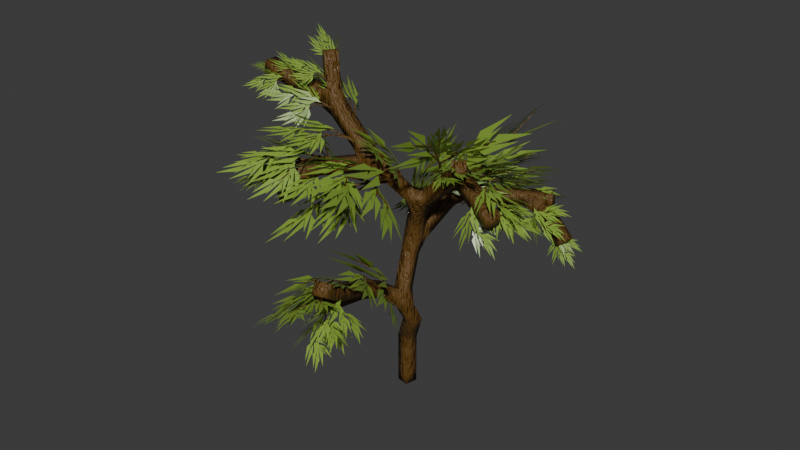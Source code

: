 # Source: grass-trees.blend  (saved by Blender 4.5.88; exported with 4.5.12 LTS)
import bpy
from mathutils import Matrix  # noqa: F401  (used for matrix-valued properties, if any)

bpy.ops.wm.read_factory_settings(use_empty=True)
scene = bpy.context.scene
scene.name = 'Scene'

# ---- collections
col_collection = bpy.data.collections.new('Collection'); scene.collection.children.link(col_collection)
col_tree = bpy.data.collections.new('tree'); col_collection.children.link(col_tree)
col_grass = bpy.data.collections.new('grass'); col_collection.children.link(col_grass)
col_flower = bpy.data.collections.new('flower'); col_collection.children.link(col_flower)

# ---- materials (node trees are filled in below, after node groups)
mat_grass = bpy.data.materials.new('Grass')
mat_bark_branch = bpy.data.materials.new('bark-branch')
mat_bark = bpy.data.materials.new('bark')
mat_flower = bpy.data.materials.new('Flower')

# ---- material node trees
mat_grass.use_nodes = True; mat_grass.node_tree.nodes.clear()
_N = mat_grass.node_tree.nodes; _L = mat_grass.node_tree.links
n0 = _N.new('ShaderNodeBsdfPrincipled'); n0.name = 'Principled BSDF'; n0.location = (-200, 100)
n0.inputs[0].default_value = (0.2311, 0.3663, 0.04999, 1.0)
n0.inputs[2].default_value = 0.3553
n1 = _N.new('ShaderNodeOutputMaterial'); n1.name = 'Material Output'; n1.location = (200, 100)
_L.new(n0.outputs[0], n1.inputs[0])
n1.is_active_output = True
mat_bark_branch.use_nodes = True; mat_bark_branch.node_tree.nodes.clear()
_N = mat_bark_branch.node_tree.nodes; _L = mat_bark_branch.node_tree.links
n0 = _N.new('ShaderNodeBsdfPrincipled'); n0.name = 'Principled BSDF'; n0.location = (-200, 100)
n0.inputs[0].default_value = (0.1195, 0.05703, 0.007189, 1.0)
n1 = _N.new('ShaderNodeOutputMaterial'); n1.name = 'Material Output'; n1.location = (200, 100)
n2 = _N.new('ShaderNodeTexNoise'); n2.name = 'Noise Texture'; n2.location = (-799, 110)
n2.inputs[2].default_value = 21.7
n3 = _N.new('ShaderNodeValToRGB'); n3.name = 'Color Ramp'; n3.location = (-568, 51)
n3.color_ramp.interpolation = 'EASE'
while len(n3.color_ramp.elements) > 1: n3.color_ramp.elements.remove(n3.color_ramp.elements[-1])
n3.color_ramp.elements[0].position = 0.0; n3.color_ramp.elements[0].color = (0.1083, 0.1083, 0.1083, 1.0)
_e = n3.color_ramp.elements.new(0.6364); _e.color = (0.6346, 0.6346, 0.6346, 1.0)
n4 = _N.new('ShaderNodeMapping'); n4.name = 'Mapping'; n4.location = (-979, 70)
n4.inputs[3].default_value = (1.0, 1.0, -0.4)
n5 = _N.new('ShaderNodeTexCoord'); n5.name = 'Texture Coordinate'; n5.location = (-1159, 70)
n6 = _N.new('ShaderNodeBump'); n6.name = 'Bump'; n6.location = (-383, -196)
n6.inputs[1].default_value = 0.201
_L.new(n0.outputs[0], n1.inputs[0])
_L.new(n3.outputs[0], n0.inputs[2])
_L.new(n2.outputs[0], n3.inputs[0])
_L.new(n4.outputs[0], n2.inputs[0])
_L.new(n5.outputs[0], n4.inputs[0])
_L.new(n3.outputs[0], n6.inputs[3])
_L.new(n6.outputs[0], n0.inputs[5])
n1.is_active_output = True
mat_bark.use_nodes = True; mat_bark.node_tree.nodes.clear()
_N = mat_bark.node_tree.nodes; _L = mat_bark.node_tree.links
n0 = _N.new('ShaderNodeBsdfPrincipled'); n0.name = 'Principled BSDF'; n0.location = (-200, 100)
n0.inputs[0].default_value = (0.1195, 0.05703, 0.007189, 1.0)
n1 = _N.new('ShaderNodeOutputMaterial'); n1.name = 'Material Output'; n1.location = (200, 100)
n2 = _N.new('ShaderNodeTexNoise'); n2.name = 'Noise Texture'; n2.location = (-799, 110)
n2.inputs[2].default_value = 80.3
n3 = _N.new('ShaderNodeValToRGB'); n3.name = 'Color Ramp'; n3.location = (-568, 51)
n3.color_ramp.interpolation = 'EASE'
while len(n3.color_ramp.elements) > 1: n3.color_ramp.elements.remove(n3.color_ramp.elements[-1])
n3.color_ramp.elements[0].position = 0.0; n3.color_ramp.elements[0].color = (0.1083, 0.1083, 0.1083, 1.0)
_e = n3.color_ramp.elements.new(0.6364); _e.color = (0.6346, 0.6346, 0.6346, 1.0)
n4 = _N.new('ShaderNodeMapping'); n4.name = 'Mapping'; n4.location = (-979, 70)
n4.inputs[3].default_value = (1.0, 1.0, -0.4)
n5 = _N.new('ShaderNodeTexCoord'); n5.name = 'Texture Coordinate'; n5.location = (-1159, 70)
n6 = _N.new('ShaderNodeBump'); n6.name = 'Bump'; n6.location = (-383, -196)
n6.inputs[1].default_value = 0.201
_L.new(n0.outputs[0], n1.inputs[0])
_L.new(n3.outputs[0], n0.inputs[2])
_L.new(n2.outputs[0], n3.inputs[0])
_L.new(n4.outputs[0], n2.inputs[0])
_L.new(n5.outputs[0], n4.inputs[0])
_L.new(n3.outputs[0], n6.inputs[3])
_L.new(n6.outputs[0], n0.inputs[5])
n1.is_active_output = True
mat_flower.use_nodes = True; mat_flower.node_tree.nodes.clear()
_N = mat_flower.node_tree.nodes; _L = mat_flower.node_tree.links
n0 = _N.new('ShaderNodeBsdfPrincipled'); n0.name = 'Principled BSDF'; n0.location = (-200, 100)
n0.inputs[0].default_value = (0.06242, 0.04965, 0.802, 1.0)
n1 = _N.new('ShaderNodeOutputMaterial'); n1.name = 'Material Output'; n1.location = (200, 100)
_L.new(n0.outputs[0], n1.inputs[0])
n1.is_active_output = True

# ---- world
world_world = bpy.data.worlds.new('World'); scene.world = world_world
world_world.use_nodes = True; world_world.node_tree.nodes.clear()
_N = world_world.node_tree.nodes; _L = world_world.node_tree.links
n0 = _N.new('ShaderNodeOutputWorld'); n0.name = 'World Output'; n0.location = (200, 100)
n1 = _N.new('ShaderNodeBackground'); n1.name = 'Background'; n1.location = (-200, 100)
n1.inputs[0].default_value = (0.05088, 0.05088, 0.05088, 1.0)
_L.new(n1.outputs[0], n0.inputs[0])
n0.is_active_output = True
world_world.color = (0.05088, 0.05088, 0.05088)
world_world.sun_shadow_jitter_overblur = 0.0

# ---- meshes
me_plane_009 = bpy.data.meshes.new('Plane.009')
me_plane_009.from_pydata([(0.05098, -0.0325, -0.05618), (-0.06041, 0.002366, -0.05618), (-0.05098, 0.0325, 0.05618), (0.06041, -0.002366, 0.05618), (-0.239, -2.792, 0.1684), (-0.2602, -2.797, 0.1686), (-0.2601, -2.796, 0.1902), (-0.2389, -2.791, 0.1901), (-0.4702, -1.792, 0.5358), (-0.4918, -1.777, 0.535), (-0.4919, -1.776, 0.5611), (-0.4703, -1.791, 0.5619), (0.5378, -1.932, 0.2681), (0.5187, -1.945, 0.268), (0.52, -1.948, 0.2915), (0.5391, -1.934, 0.2917), (-0.2736, -3.407, 0.2649), (-0.2904, -3.406, 0.2646), (-0.2905, -3.403, 0.2812), (-0.2737, -3.404, 0.2815), (-0.6252, -2.719, 0.1169), (-0.642, -2.718, 0.1169), (-0.6422, -2.721, 0.1335), (-0.6254, -2.723, 0.1335), (-0.9018, -1.74, 0.1912), (-0.9123, -1.727, 0.1912), (-0.9155, -1.729, 0.2075), (-0.905, -1.742, 0.2075), (-1.096, -2.347, 0.4114), (-1.107, -2.335, 0.411), (-1.109, -2.336, 0.4277), (-1.098, -2.349, 0.428), (0.7586, -2.448, 0.05171), (0.7432, -2.455, 0.05242), (0.7464, -2.46, 0.06808), (0.7617, -2.453, 0.06737), (0.3083, -2.335, 0.1546), (0.2921, -2.34, 0.1546), (0.2921, -2.34, 0.1714), (0.3083, -2.335, 0.1714), (-0.155, -0.6762, 0.141), (-0.1876, -1.205, 0.1553), (-0.2277, -1.204, 0.1553), (-0.2276, -1.204, 0.1954), (-0.1876, -1.205, 0.1954), (-0.2719, -1.273, 0.4022), (-0.3008, -1.254, 0.4351), (-0.2692, -1.266, 0.4351), (-0.5678, -2.125, 0.2345), (-0.585, -2.137, 0.2325), (-0.5847, -2.14, 0.2562), (-0.5669, -2.127, 0.2585), (-0.2158, -1.306, 0.1613), (-0.25, -1.29, 0.1613), (-0.2488, -1.288, 0.1986), (-0.2146, -1.303, 0.1986), (-0.5693, -2.09, 0.2348), (-0.5918, -2.08, 0.2348), (-0.5911, -2.078, 0.2593), (-0.5686, -2.088, 0.2593), (-0.1303, -0.5392, 0.1173), (-0.2005, -0.5173, 0.1173), (-0.1243, -0.5202, 0.1882), (-0.1975, -1.283, 0.1942), (-0.1703, -1.257, 0.1942), (0.05391, -1.483, 0.1525), (0.02691, -1.51, 0.1525), (0.02721, -1.51, 0.1905), (0.05421, -1.483, 0.1905), (0.09856, -1.579, 0.1573), (-0.1657, -0.689, 0.1753), (-0.2285, -0.6803, 0.1753), (-0.1627, -0.6674, 0.2348), (-0.2502, -1.199, 0.3793), (-0.286, -1.194, 0.3793), (-0.2843, -1.182, 0.4132), (-0.2485, -1.187, 0.4132), (-0.6043, -2.137, 0.2305), (-0.6047, -2.142, 0.2539), (-0.3055, -1.273, 0.3776), (-0.3261, -1.247, 0.3776), (-0.3325, -1.252, 0.4096), (-0.3119, -1.278, 0.4096), (0.0677, -1.595, 0.1523), (0.06779, -1.595, 0.1886), (0.08993, -1.568, 0.1984), (-0.2189, -0.6737, 0.141), (0.1146, -1.541, 0.1984), (-0.1978, -1.283, 0.156), (-0.1706, -1.256, 0.156), (0.1193, -1.545, 0.1622), (-0.2255, -0.6587, 0.2348), (-0.1868, -0.5052, 0.1951), (-0.1539, -4.186, 0.2061), (-0.2534, -3.199, 0.2606), (-0.05832, -3.446, 0.2207), (-0.2615, -3.946, 0.2738), (-0.238, -2.953, 0.3033), (-0.4101, -3.218, 0.3381), (0.1344, -3.773, 0.1108), (-0.2124, -2.848, 0.2174), (0.03812, -3.035, 0.1611), (-0.02881, -3.572, 0.1928), (-0.259, -2.609, 0.2722), (-0.3564, -2.91, 0.2969), (0.4713, -3.249, -0.00477), (-0.2537, -2.601, 0.1999), (0.05021, -2.646, 0.1193), (0.2398, -3.153, 0.1005), (-0.4014, -2.415, 0.2789), (-0.3475, -2.728, 0.2768), (0.4275, -2.643, 0.01767), (-0.4442, -2.194, 0.1785), (-0.1286, -2.166, 0.1567), (0.1664, -2.615, 0.08752), (-0.6397, -2.059, 0.2568), (-0.5199, -2.35, 0.21), (-0.8137, -3.661, -0.08602), (-0.6882, -2.7, 0.1319), (-0.5527, -2.983, 0.08107), (-0.8739, -3.413, 0.005401), (-0.625, -2.475, 0.2213), (-0.8577, -2.687, 0.1766), (-0.4232, -3.331, -0.05257), (-0.5578, -2.371, 0.1619), (-0.3521, -2.608, 0.1158), (-0.5483, -3.107, 0.03592), (-0.5575, -2.137, 0.2512), (-0.7259, -2.402, 0.2028), (1.134, -3.187, 0.09348), (0.6656, -2.317, 0.2022), (0.9354, -2.468, 0.1304), (0.9501, -3.008, 0.1831), (0.5891, -2.085, 0.2538), (0.5388, -2.395, 0.2953), (1.226, -2.694, -0.01411), (0.5617, -1.978, 0.1704), (0.8567, -2.052, 0.07901), (1.008, -2.573, 0.09393), (0.4324, -1.776, 0.2405), (0.4634, -2.091, 0.2623), (1.316, -2.079, -0.1422), (0.4256, -1.767, 0.1685), (0.7113, -1.689, 0.05345), (1.08, -2.082, -0.008283), (0.2278, -1.653, 0.2712), (0.3984, -1.92, 0.2494), (1.047, -1.643, -0.1491), (0.1241, -1.583, 0.2132), (0.3752, -1.43, 0.09389), (0.8261, -1.713, -0.007502), (-0.09023, -1.53, 0.3303), (0.1402, -1.743, 0.2842), (0.4393, -3.084, 0.1403), (0.1322, -2.144, 0.2351), (0.377, -2.343, 0.1992), (0.2793, -2.876, 0.2107), (0.09291, -1.903, 0.291), (-0.02208, -2.199, 0.2985), (0.6409, -2.616, 0.08945), (0.102, -1.79, 0.2128), (0.3894, -1.918, 0.168), (0.434, -2.458, 0.1676), (0.002733, -1.569, 0.2754), (-0.03114, -1.885, 0.2771), (-1.735, -3.024, 0.1743), (-0.961, -2.116, 0.4161), (-1.071, -2.482, 0.4909), (-1.621, -2.712, 0.1984), (-0.7758, -1.903, 0.5352), (-1.096, -1.975, 0.3265), (-1.14, -2.964, 0.6546), (-0.6183, -1.871, 0.5357), (-0.6203, -2.215, 0.7172), (-1.111, -2.641, 0.5806), (-0.4876, -1.596, 0.5667), (-0.7934, -1.797, 0.4347), (-0.5074, -2.93, 0.5606), (-0.3449, -1.725, 0.5159), (-0.1819, -2.078, 0.5078), (-0.5698, -2.607, 0.6098), (-0.258, -1.432, 0.5433), (-0.5404, -1.694, 0.6006), (-0.04121, -2.533, 0.4227), (-0.1932, -1.326, 0.4296), (0.05377, -1.625, 0.3993), (-0.1816, -2.239, 0.4892), (-0.1825, -1.022, 0.4677), (-0.3862, -1.349, 0.5221), (-1.775, -2.111, -0.1688), (-0.796, -1.479, 0.1812), (-1.007, -1.803, 0.2192), (-1.58, -1.847, -0.113), (-0.5666, -1.336, 0.3256), (-0.881, -1.299, 0.09948), (-1.257, -2.215, 0.1691), (-0.4001, -1.364, 0.3226), (-0.5328, -1.717, 0.4194), (-1.117, -1.913, 0.1728), (-0.1915, -1.163, 0.4205), (-0.5298, -1.216, 0.2361)], [], [(76, 75, 46, 47), (44, 70, 71, 43), (92, 61, 71, 91), (58, 51, 59), (42, 41, 89, 88), (86, 71, 61), (0, 3, 62, 60), (44, 43, 63, 64), (39, 38, 37, 36), (35, 34, 33, 32), (31, 30, 29, 28), (82, 46, 81), (27, 26, 25, 24), (62, 3, 2, 92), (23, 22, 21, 20), (44, 41, 40, 70), (40, 86, 61, 60), (52, 88, 63, 55), (55, 54, 58, 59), (75, 80, 81), (55, 63, 43, 54), (46, 75, 81), (49, 77, 57, 56, 48), (83, 69, 36, 37), (74, 80, 75), (13, 12, 32, 33), (82, 9, 10, 46), (82, 79, 45), (62, 72, 70, 60), (69, 83, 66), (0, 1, 2, 3), (69, 85, 39, 36), (84, 67, 66, 83), (43, 42, 53, 54), (85, 69, 13, 14), (85, 87, 68, 67), (47, 45, 73, 76), (51, 50, 6, 7), (19, 18, 17, 16), (13, 69, 90, 12), (42, 86, 40, 41), (41, 44, 64, 89), (85, 67, 84), (58, 57, 77, 78), (71, 86, 42, 43), (51, 58, 78, 50), (51, 48, 56, 59), (52, 53, 42, 88), (91, 71, 74, 75), (14, 13, 33, 34), (65, 68, 87, 90), (11, 10, 30, 31), (48, 51, 7, 4), (63, 88, 66, 67), (7, 6, 18, 19), (79, 73, 45), (6, 5, 17, 18), (52, 55, 59, 56), (53, 52, 56, 57), (79, 82, 27, 24), (88, 89, 65, 66), (84, 83, 37, 38), (89, 64, 68, 65), (47, 46, 10, 11), (15, 14, 34, 35), (8, 11, 31, 28), (70, 72, 76, 73), (71, 70, 73, 74), (90, 69, 66, 65), (12, 15, 35, 32), (5, 4, 16, 17), (90, 87, 15, 12), (49, 48, 4, 5), (77, 49, 20, 21), (49, 5, 6, 50), (40, 60, 70), (78, 77, 21, 22), (57, 58, 54, 53), (1, 0, 60, 61), (82, 81, 26, 27), (80, 79, 24, 25), (25, 26, 81, 80), (4, 7, 19, 16), (45, 47, 11, 8), (9, 8, 28, 29), (10, 9, 29, 30), (67, 68, 64, 63), (87, 85, 14, 15), (74, 73, 79, 80), (50, 78, 22, 23), (38, 39, 85, 84), (2, 1, 61, 92), (92, 91, 72, 62), (72, 91, 75, 76), (50, 23, 20, 49), (93, 95, 94), (96, 97, 98), (99, 101, 100), (102, 103, 104), (105, 107, 106), (108, 109, 110), (111, 113, 112), (114, 115, 116), (117, 119, 118), (120, 121, 122), (123, 125, 124), (126, 127, 128), (129, 131, 130), (132, 133, 134), (135, 137, 136), (138, 139, 140), (141, 143, 142), (144, 145, 146), (147, 149, 148), (150, 151, 152), (153, 155, 154), (156, 157, 158), (159, 161, 160), (162, 163, 164), (165, 167, 166), (168, 169, 170), (171, 173, 172), (174, 175, 176), (177, 179, 178), (180, 181, 182), (183, 185, 184), (186, 187, 188), (189, 191, 190), (192, 193, 194), (195, 197, 196), (198, 199, 200)])
me_plane_009.polygons.foreach_set('material_index', [1, 1, 1, 1, 1, 1, 1, 1, 1, 1, 1, 1, 1, 1, 1, 1, 1, 1, 1, 1, 1, 1, 1, 1, 1, 1, 1, 1, 1, 1, 1, 1, 1, 1, 1, 1, 1, 1, 1, 1, 1, 1, 1, 1, 1, 1, 1, 1, 1, 1, 1, 1, 1, 1, 1, 1, 1, 1, 1, 1, 1, 1, 1, 1, 1, 1, 1, 1, 1, 1, 1, 1, 1, 1, 1, 1, 1, 1, 1, 1, 1, 1, 1, 1, 1, 1, 1, 1, 1, 1, 1, 1, 1, 1, 1, 0, 0, 0, 0, 0, 0, 0, 0, 0, 0, 0, 0, 0, 0, 0, 0, 0, 0, 0, 0, 0, 0, 0, 0, 0, 0, 0, 0, 0, 0, 0, 0, 0, 0, 0, 0])
_uv = me_plane_009.uv_layers.new(name='UVMap')
_uv.uv.foreach_set('vector', [0.6357, 0.339, 0.6292, 0.3364, 0.6343, 0.3186, 0.6404, 0.3192, 0.3176, 0.4992, 0.2976, 0.6162, 0.2859, 0.6128, 0.3103, 0.4961, 0.5763, 0.7858, 0.5578, 0.7871, 0.57, 0.7566, 0.5845, 0.7591, 0.2898, 0.2688, 0.296, 0.2601, 0.2942, 0.2685, 0.2509, 0.5156, 0.2423, 0.5177, 0.2365, 0.507, 0.2412, 0.4991, 0.5617, 0.7575, 0.57, 0.7566, 0.5578, 0.7871, 0.1741, 0.9101, 0.1495, 0.8993, 0.1586, 0.8113, 0.1741, 0.8181, 0.3176, 0.4992, 0.3103, 0.4961, 0.3188, 0.4811, 0.3227, 0.4893, 0.6578, 0.6407, 0.6578, 0.6447, 0.6538, 0.6447, 0.6538, 0.6407, 0.6538, 0.6573, 0.6538, 0.6533, 0.6577, 0.6531, 0.6577, 0.6571, 0.6538, 0.6366, 0.6578, 0.6366, 0.6578, 0.6407, 0.6538, 0.6406, 0.736, 0.4879, 0.7428, 0.4879, 0.74, 0.4947, 0.6538, 0.6488, 0.6538, 0.6448, 0.6578, 0.6447, 0.6578, 0.6488, 0.5802, 0.502, 0.559, 0.6366, 0.5377, 0.6327, 0.5696, 0.4987, 0.6538, 0.6574, 0.6576, 0.6573, 0.6576, 0.6613, 0.6538, 0.6615, 0.6789, 0.1234, 0.6693, 0.1238, 0.6643, 0.02622, 0.6725, 0.02684, 0.2583, 0.6422, 0.2721, 0.639, 0.2769, 0.677, 0.261, 0.6762, 0.6068, 0.9277, 0.6071, 0.9336, 0.5982, 0.9317, 0.598, 0.9262, 0.3172, 0.4751, 0.3104, 0.4756, 0.2898, 0.2688, 0.2942, 0.2685, 0.6292, 0.3364, 0.6205, 0.3189, 0.6247, 0.3163, 0.3172, 0.4751, 0.3188, 0.4811, 0.3103, 0.4961, 0.3104, 0.4756, 0.6343, 0.3186, 0.6292, 0.3364, 0.6247, 0.3163, 0.2816, 0.2761, 0.2859, 0.275, 0.2851, 0.2888, 0.2799, 0.2878, 0.2782, 0.2799, 0.1721, 0.4434, 0.1657, 0.4488, 0.09035, 0.287, 0.09362, 0.2849, 0.6243, 0.3345, 0.6205, 0.3189, 0.6292, 0.3364, 0.04947, 0.3857, 0.04591, 0.3901, 1.832e-08, 0.2918, 0.002923, 0.2892, 0.6299, 0.3128, 0.6497, 0.1831, 0.6537, 0.1826, 0.6343, 0.3186, 0.9349, 0.3272, 0.927, 0.3272, 0.9312, 0.3183, 0.6755, 6.324e-09, 0.6868, 0.02256, 0.6725, 0.02684, 0.6584, 0.00346, 0.1657, 0.4488, 0.1721, 0.4434, 0.1843, 0.4605, 0.1966, 0.8422, 0.1741, 0.8389, 0.1741, 0.8113, 0.1966, 0.8146, 0.9172, 0.322, 0.927, 0.3183, 0.927, 0.4982, 0.9229, 0.4984, 0.5112, 0.7141, 0.5111, 0.6916, 0.5203, 0.6916, 0.5199, 0.7141, 0.5674, 0.6508, 0.5578, 0.6517, 0.5585, 0.6371, 0.5675, 0.6366, 0.4204, 0.6162, 0.4299, 0.6204, 0.3924, 0.7468, 0.3867, 0.7468, 0.383, 0.4423, 0.3864, 0.4504, 0.3719, 0.4584, 0.3681, 0.4502, 0.736, 0.1213, 0.7281, 0.1226, 0.7225, 0.1117, 0.7307, 0.1092, 0.296, 0.2601, 0.2929, 0.2557, 0.3681, 0.1409, 0.3717, 0.1437, 0.6538, 0.6488, 0.6576, 0.6492, 0.6576, 0.6531, 0.6538, 0.6528, 0.04947, 0.3857, 0.1657, 0.4488, 0.1621, 0.4576, 0.04591, 0.3901, 0.2509, 0.5156, 0.2721, 0.639, 0.2583, 0.6422, 0.2423, 0.5177, 0.6693, 0.1238, 0.6789, 0.1234, 0.679, 0.1359, 0.6698, 0.1361, 0.383, 0.4423, 0.3681, 0.4502, 0.3786, 0.4349, 0.6155, 0.7871, 0.6212, 0.7885, 0.6198, 0.7982, 0.6141, 0.798, 0.57, 0.7566, 0.5617, 0.7575, 0.5578, 0.6517, 0.5674, 0.6508, 0.296, 0.2601, 0.2898, 0.2688, 0.289, 0.2538, 0.2929, 0.2557, 0.9198, 0.2898, 0.9256, 0.2904, 0.9254, 0.2974, 0.9195, 0.2976, 0.2436, 0.4927, 0.2516, 0.4941, 0.2509, 0.5156, 0.2412, 0.4991, 0.5845, 0.7591, 0.57, 0.7566, 0.6129, 0.6558, 0.6212, 0.6572, 0.3867, 0.7468, 0.3924, 0.7468, 0.4299, 0.8834, 0.426, 0.8845, 0.6721, 0.2122, 0.6812, 0.2119, 0.684, 0.2317, 0.6753, 0.2335, 0.6584, 0.1816, 0.6537, 0.1826, 0.5615, 0.001576, 0.5643, -2.433e-08, 0.9256, 0.2904, 0.9198, 0.2898, 0.9383, 0.1142, 0.9435, 0.1141, 0.5105, 0.6162, 0.5197, 0.6162, 0.5203, 0.6916, 0.5111, 0.6916, 0.3717, 0.1437, 0.3681, 0.1409, 0.4012, -4.341e-08, 0.4043, 0.001233, 0.7356, 0.6384, 0.7371, 0.6162, 0.7443, 0.634, 0.9009, 0.6217, 0.8957, 0.6218, 0.9184, 0.5021, 0.9224, 0.5025, 0.6068, 0.9277, 0.598, 0.9262, 0.6013, 0.7871, 0.6071, 0.7881, 0.2516, 0.4941, 0.2436, 0.4927, 0.2799, 0.2878, 0.2851, 0.2888, 0.927, 0.3272, 0.9349, 0.3272, 0.931, 0.5019, 0.927, 0.5019, 0.2412, 0.4991, 0.2365, 0.507, 0.1796, 0.4683, 0.1843, 0.4605, 0.5112, 0.7141, 0.5199, 0.7141, 0.5145, 0.8938, 0.5105, 0.8938, 0.6698, 0.1361, 0.679, 0.1359, 0.6812, 0.2119, 0.6721, 0.2122, 0.6404, 0.3192, 0.6343, 0.3186, 0.6537, 0.1826, 0.6584, 0.1816, 0.4935, 0.3957, 0.4906, 0.391, 0.5179, 0.3062, 0.5203, 0.3091, 0.4362, 0.7982, 0.4299, 0.7979, 0.4673, 0.6162, 0.4713, 0.6171, 0.6725, 0.02684, 0.6868, 0.02256, 0.7307, 0.1092, 0.7225, 0.1117, 0.6584, 0.5085, 0.6708, 0.5021, 0.7371, 0.6162, 0.7301, 0.6199, 0.1621, 0.4576, 0.1657, 0.4488, 0.1843, 0.4605, 0.1796, 0.4683, 0.7065, 0.3673, 0.7122, 0.3677, 0.6623, 0.5021, 0.6584, 0.5008, 0.1918, 0.1457, 0.1875, 0.148, 0.16, 0.0008095, 0.1637, 2.378e-08, 0.6753, 0.2335, 0.684, 0.2317, 0.7122, 0.3677, 0.7065, 0.3673, 0.2816, 0.2761, 0.2782, 0.2799, 0.1875, 0.148, 0.1918, 0.1457, 0.2859, 0.275, 0.2816, 0.2761, 0.2784, 0.1433, 0.2821, 0.1425, 0.9167, 0.7969, 0.8957, 0.6218, 0.9009, 0.6217, 0.9224, 0.796, 0.6643, 0.02622, 0.6584, 0.00346, 0.6725, 0.02684, 0.6141, 0.798, 0.6198, 0.7982, 0.6212, 0.9127, 0.6172, 0.9126, 0.2859, 0.2694, 0.2898, 0.2688, 0.3104, 0.4756, 0.3046, 0.4764, 0.2859, 0.8113, 0.2607, 0.81, 0.261, 0.6762, 0.2769, 0.677, 0.6299, 0.3128, 0.6247, 0.3163, 0.5225, 0.1586, 0.5251, 0.1569, 0.7288, 0.6358, 0.7356, 0.6384, 0.6619, 0.8109, 0.6584, 0.8096, 0.5203, 0.16, 0.5225, 0.1586, 0.6247, 0.3163, 0.6205, 0.3189, 0.9435, 0.1141, 0.9383, 0.1142, 0.9195, 0.0004897, 0.9235, -8.631e-08, 0.4713, 0.8827, 0.4634, 0.8833, 0.4299, 0.7979, 0.4362, 0.7982, 0.9349, 0.2996, 0.9404, 0.298, 0.9404, 0.5019, 0.9367, 0.5019, 0.6537, 0.1826, 0.6497, 0.1831, 0.5592, 0.002557, 0.5615, 0.001576, 0.3681, 0.4502, 0.3719, 0.4584, 0.3227, 0.4893, 0.3188, 0.4811, 0.3864, 0.4504, 0.383, 0.4423, 0.4906, 0.391, 0.4935, 0.3957, 0.7301, 0.6199, 0.7371, 0.6162, 0.7356, 0.6384, 0.7288, 0.6358, 0.2929, 0.2557, 0.289, 0.2538, 0.2872, 0.1272, 0.2903, 0.1284, 0.4467, 0.2898, 0.4495, 0.2922, 0.383, 0.4423, 0.3786, 0.4349, 0.5377, 0.6327, 0.5203, 0.6282, 0.5558, 0.4967, 0.5696, 0.4987, 0.5696, 0.4987, 0.5787, 0.4604, 0.5901, 0.465, 0.5802, 0.502, 0.5901, 0.465, 0.5787, 0.4604, 0.6292, 0.3364, 0.6357, 0.339, 0.6128, 0.7871, 0.6128, 0.8986, 0.6088, 0.8992, 0.6071, 0.7881, 0.9224, 0.7172, 0.9521, 0.8863, 0.9224, 0.9309, 0.9799, 0.4944, 0.9799, 0.7172, 0.9544, 0.6454, 0.9521, 0.7172, 0.984, 0.8721, 0.9521, 0.9075, 0.9988, -7.593e-08, 0.9988, 0.2023, 0.9716, 0.1313, 0.7443, 0.7951, 0.7834, 0.912, 0.7443, 0.9407, 0.6932, 0.8109, 0.6932, 0.9668, 0.6584, 0.908, 0.5578, 0.7871, 0.598, 0.8913, 0.5578, 0.9394, 0.8824, 0.3152, 0.8824, 0.4652, 0.8412, 0.4239, 0.9224, 0.5021, 0.9544, 0.6707, 0.9224, 0.7172, 0.9716, 1.039e-08, 0.9716, 0.2234, 0.9435, 0.1524, 0.736, 0.2933, 0.7701, 0.449, 0.736, 0.4879, 0.9172, 0.2933, 0.9172, 0.4984, 0.8873, 0.4285, 0.8453, 0.795, 0.877, 0.9442, 0.8453, 0.9755, 1.0, 0.2234, 1.0, 0.4172, 0.9732, 0.3466, 0.8865, 0.7969, 0.9224, 0.9244, 0.8865, 0.9501, 0.1495, 0.8113, 0.1495, 0.9776, 0.1187, 0.9131, 7.003e-08, 0.8113, 0.04106, 0.9013, 5.744e-08, 0.9389, 0.08145, 0.8113, 0.08145, 0.9403, 0.04106, 0.8985, 0.08145, 0.8113, 0.1187, 0.8988, 0.08145, 0.9508, 0.7339, 0.8109, 0.7339, 0.9428, 0.6932, 0.9131, 0.7701, 0.2933, 0.8041, 0.4492, 0.7701, 0.4881, 0.9732, 0.2234, 0.9732, 0.4287, 0.9435, 0.3588, 0.8041, 0.3152, 0.8412, 0.454, 0.8041, 0.4881, 0.8276, 0.7949, 0.8276, 0.9784, 0.7948, 0.9129, 0.8453, 0.7949, 0.7948, 0.581, 0.8453, 0.5021, 0.3363, 0.909, 0.3363, 0.6162, 0.3867, 0.6953, 0.837, 2.39e-08, 0.8873, 0.2143, 0.837, 0.2933, 0.7865, -3.93e-08, 0.7865, 0.2933, 0.736, 0.2143, 0.4713, 0.6162, 0.5077, 0.8324, 0.4713, 0.9001, 0.9195, -5.094e-08, 0.9195, 0.2895, 0.8873, 0.2053, 0.5203, 0.6366, 0.5578, 0.8447, 0.5203, 0.9017, 0.6538, 0.6366, 0.6538, 0.912, 0.6212, 0.8245, 0.3363, 0.9092, 0.2859, 0.6949, 0.3363, 0.6162, 0.7443, 0.7951, 0.7443, 0.5021, 0.7948, 0.581, 0.837, 0.2929, 0.7865, 0.07882, 0.837, 3.161e-08, 0.8453, 0.795, 0.8453, 0.5021, 0.8957, 0.5808])
me_plane_009.materials.append(mat_grass)
me_plane_009.materials.append(mat_bark_branch)
me_plane_009.update()
me_plane_010 = bpy.data.meshes.new('Plane.010')
me_plane_010.from_pydata([(0.4504, -0.9828, 3.721), (-0.02458, -0.03266, 1.492), (0.7468, -0.3132, 7.51), (-2.101, -1.587, 11.05), (0.6077, -0.5142, 2.722), (0.2549, -0.1107, 5.776), (-0.1279, -1.737, 9.326), (0.3475, 2.285, 6.928), (-1.75, 2.586, 5.825), (-2.704, -2.488, 8.614), (-4.925, -1.488, 6.473), (-4.414, -2.98, 7.999), (0.01373, -2.137, 4.624), (0.5895, -4.631, 5.684), (-1.132, -3.815, 4.105), (0.8823, -5.66, 6.404), (3.096, 3.685, 6.912), (4.727, 3.154, 5.821), (3.682, 3.891, 6.971), (-2.451, -1.323, 12.74), (-5.215, -1.598, 11.68), (-0.02458, -0.03266, -0.5742), (2.776, -0.7645, 9.35), (5.013, -1.905, 8.716), (3.441, -1.687, 10.09)], [(4, 1), (5, 0), (6, 2), (0, 4), (2, 5), (3, 6), (5, 7), (7, 8), (6, 9), (9, 10), (9, 11), (0, 12), (12, 13), (12, 14), (13, 15), (7, 16), (16, 17), (16, 18), (19, 3), (3, 20), (1, 21), (2, 22), (22, 23), (22, 24)], [])
_uv = me_plane_010.uv_layers.new(name='UVMap')
_uv.uv.foreach_set('vector', [])
me_plane_010.materials.append(mat_bark)
me_plane_010.update()
me_plane_037 = bpy.data.meshes.new('Plane.037')
me_plane_037.from_pydata([(-0.002387, -0.04656, 0.04092), (0.002914, 0.9758, -0.3539), (1.286, 2.422, -0.7175), (0.5413, 1.346, -0.2148)], [], [(0, 3, 1), (1, 3, 2)])
me_plane_037.polygons.foreach_set('use_smooth', [True] * 2)
_uv = me_plane_037.uv_layers.new(name='UVMap')
_uv.uv.foreach_set('vector', [0.0, 0.0, 0.5134, 0.5134, 0.0, 1.0, 0.0, 1.0, 0.5134, 0.5134, 1.0, 1.0])
me_plane_037.materials.append(mat_grass)
me_plane_037.update()
me_plane_022 = bpy.data.meshes.new('Plane.022')
me_plane_022.from_pydata([(0.0, 0.02223, 0.0), (0.02284, -0.02395, 0.0), (0.06465, -0.02692, 0.01705), (0.08372, -0.04031, 0.05843), (0.0, -0.0702, 0.04538), (0.0, 0.02223, 0.0), (0.01752, -0.01912, 0.05066), (0.0, -0.02383, 0.08704)], [], [(1, 3, 5), (2, 5, 3), (4, 1, 5), (6, 7, 0, 5)])
_uv = me_plane_022.uv_layers.new(name='UVMap')
_uv.uv.foreach_set('vector', [1.0, 0.0, 1.0, 1.0, 0.5, 1.0, 0.0, 0.0, 0.5, 1.0, 1.0, 1.0, 0.5, 0.0, 1.0, 0.0, 0.5, 1.0, 0.0, 0.0, 0.0, 0.0, 0.0, 0.0, 0.0, 0.0])
me_plane_022.materials.append(mat_flower)
me_plane_022.update()
me_plane_024 = bpy.data.meshes.new('Plane.024')
me_plane_024.from_pydata([(0.3363, 0.2171, 0.5202), (0.1266, 0.1237, 0.07789), (0.047, 0.01589, -0.003153), (0.04221, 0.156, 0.1671)], [], [(1, 2, 3), (0, 1, 3)])
_uv = me_plane_024.uv_layers.new(name='UVMap')
_uv.uv.foreach_set('vector', [1.0, 0.5, 1.0, 1.0, 0.5, 0.5, 1.0, 0.0, 1.0, 0.5, 0.5, 0.5])
me_plane_024.materials.append(mat_grass)
me_plane_024.update()
me_plane_025 = bpy.data.meshes.new('Plane.025')
me_plane_025.from_pydata([(0.0, 0.0, 0.0), (-0.0288, 0.01295, 0.005973), (-0.1067, -0.4785, 0.8894), (-0.1042, -0.0972, 0.4145), (-0.133, -0.08425, 0.4205), (-0.08447, -0.09884, 0.7953)], [], [(3, 2, 4), (0, 3, 4, 1), (3, 0, 5)])
_uv = me_plane_025.uv_layers.new(name='UVMap')
_uv.uv.foreach_set('vector', [0.0, 0.0, 0.0, 0.0, 0.0, 0.0, 0.0, 0.0, 0.0, 0.0, 0.0, 0.0, 0.0, 0.0, 0.0, 0.0, 0.0, 0.0, 0.0, 0.0])
me_plane_025.materials.append(mat_grass)
me_plane_025.update()

# ---- objects
ob_branch = bpy.data.objects.new('branch', me_plane_009)
ob_branch_001 = bpy.data.objects.new('branch.001', me_plane_009)
ob_branch_002 = bpy.data.objects.new('branch.002', me_plane_009)
ob_branch_003 = bpy.data.objects.new('branch.003', me_plane_009)
ob_branch_004 = bpy.data.objects.new('branch.004', me_plane_009)
ob_branch_005 = bpy.data.objects.new('branch.005', me_plane_009)
ob_branch_006 = bpy.data.objects.new('branch.006', me_plane_009)
ob_branch_007 = bpy.data.objects.new('branch.007', me_plane_009)
ob_branch_008 = bpy.data.objects.new('branch.008', me_plane_009)
ob_branch_009 = bpy.data.objects.new('branch.009', me_plane_009)
ob_branch_010 = bpy.data.objects.new('branch.010', me_plane_009)
ob_branch_011 = bpy.data.objects.new('branch.011', me_plane_009)
ob_branch_012 = bpy.data.objects.new('branch.012', me_plane_009)
ob_branch_013 = bpy.data.objects.new('branch.013', me_plane_009)
ob_branch_014 = bpy.data.objects.new('branch.014', me_plane_009)
ob_branch_015 = bpy.data.objects.new('branch.015', me_plane_009)
ob_branch_016 = bpy.data.objects.new('branch.016', me_plane_009)
ob_branch_017 = bpy.data.objects.new('branch.017', me_plane_009)
ob_branch_018 = bpy.data.objects.new('branch.018', me_plane_009)
ob_branch_019 = bpy.data.objects.new('branch.019', me_plane_009)
ob_branch_020 = bpy.data.objects.new('branch.020', me_plane_009)
ob_branch_021 = bpy.data.objects.new('branch.021', me_plane_009)
ob_branch_022 = bpy.data.objects.new('branch.022', me_plane_009)
ob_branch_023 = bpy.data.objects.new('branch.023', me_plane_009)
ob_branch_024 = bpy.data.objects.new('branch.024', me_plane_009)
ob_branch_025 = bpy.data.objects.new('branch.025', me_plane_009)
ob_branch_026 = bpy.data.objects.new('branch.026', me_plane_009)
ob_branch_027 = bpy.data.objects.new('branch.027', me_plane_009)
ob_branch_028 = bpy.data.objects.new('branch.028', me_plane_009)
ob_branch_029 = bpy.data.objects.new('branch.029', me_plane_009)
ob_branch_030 = bpy.data.objects.new('branch.030', me_plane_009)
ob_branch_031 = bpy.data.objects.new('branch.031', me_plane_009)
ob_branch_032 = bpy.data.objects.new('branch.032', me_plane_009)
ob_branch_033 = bpy.data.objects.new('branch.033', me_plane_009)
ob_branch_034 = bpy.data.objects.new('branch.034', me_plane_009)
ob_branch_035 = bpy.data.objects.new('branch.035', me_plane_009)
ob_branch_036 = bpy.data.objects.new('branch.036', me_plane_009)
ob_branch_037 = bpy.data.objects.new('branch.037', me_plane_009)
ob_branch_038 = bpy.data.objects.new('branch.038', me_plane_009)
ob_branch_039 = bpy.data.objects.new('branch.039', me_plane_009)
ob_branch_040 = bpy.data.objects.new('branch.040', me_plane_009)
ob_branch_041 = bpy.data.objects.new('branch.041', me_plane_009)
ob_branch_042 = bpy.data.objects.new('branch.042', me_plane_009)
ob_tree = bpy.data.objects.new('Tree', me_plane_010)
ob_grass_blade = bpy.data.objects.new('grass_blade', me_plane_037)
ob_grass_blade_001 = bpy.data.objects.new('grass_blade.001', me_plane_037)
ob_grass_blade_002 = bpy.data.objects.new('grass_blade.002', me_plane_037)
ob_grass_blade_003 = bpy.data.objects.new('grass_blade.003', me_plane_037)
ob_grass_blade_004 = bpy.data.objects.new('grass_blade.004', me_plane_037)
ob_grass_blade_005 = bpy.data.objects.new('grass_blade.005', me_plane_037)
ob_grass_blade_006 = bpy.data.objects.new('grass_blade.006', me_plane_037)
ob_grass_blade_007 = bpy.data.objects.new('grass_blade.007', me_plane_037)
ob_plane_097 = bpy.data.objects.new('Plane.097', me_plane_022)
ob_plane_098 = bpy.data.objects.new('Plane.098', me_plane_024)
ob_plane_099 = bpy.data.objects.new('Plane.099', me_plane_024)
ob_plane_100 = bpy.data.objects.new('Plane.100', me_plane_024)
ob_plane_101 = bpy.data.objects.new('Plane.101', me_plane_024)
ob_plane_102 = bpy.data.objects.new('Plane.102', me_plane_025)
ob_plane_103 = bpy.data.objects.new('Plane.103', me_plane_022)
ob_plane_104 = bpy.data.objects.new('Plane.104', me_plane_025)
ob_plane_105 = bpy.data.objects.new('Plane.105', me_plane_022)
ob_plane_106 = bpy.data.objects.new('Plane.106', me_plane_025)
ob_plane_107 = bpy.data.objects.new('Plane.107', me_plane_024)
ob_plane_108 = bpy.data.objects.new('Plane.108', me_plane_024)
ob_plane_109 = bpy.data.objects.new('Plane.109', me_plane_024)
ob_plane_110 = bpy.data.objects.new('Plane.110', me_plane_024)

# ---- transforms, parenting, visibility, modifiers, constraints
ob_branch.location = (0.5274, -4.505, 5.638)
ob_branch.rotation_euler = (-0.1034, -0.4532, 0.2844)
ob_branch.scale = (0.8296, 0.8296, 0.8296)
ob_branch_001.location = (0.1813, -2.941, 5.03)
ob_branch_001.rotation_euler = (-0.3736, -0.414, 0.2194)
ob_branch_001.scale = (0.9163, 0.9163, 0.9163)
ob_branch_002.location = (-0.418, -2.724, 4.498)
ob_branch_002.rotation_euler = (0.2466, -0.5131, -0.5942)
ob_branch_002.scale = (0.9163, 0.9163, 0.9163)
ob_branch_003.location = (-0.746, -3.316, 4.244)
ob_branch_003.rotation_euler = (0.4812, -0.1727, 0.456)
ob_branch_003.scale = (0.7192, 0.7192, 0.7192)
ob_branch_004.location = (0.4685, -3.916, 5.358)
ob_branch_004.rotation_euler = (0.267, 0.2066, 0.6193)
ob_branch_004.scale = (0.7192, 0.7192, 0.7192)
ob_branch_005.location = (0.3931, -1.531, 4.122)
ob_branch_005.rotation_euler = (-0.5928, 0.5736, 0.07399)
ob_branch_005.scale = (1.231, 1.231, 1.231)
ob_branch_006.location = (4.098, 3.387, 6.237)
ob_branch_006.rotation_euler = (0.9462, -0.4071, 0.9098)
ob_branch_006.scale = (0.4231, 0.4231, 0.4231)
ob_branch_007.location = (2.877, 3.549, 6.927)
ob_branch_007.rotation_euler = (0.4691, -0.7809, 0.9168)
ob_branch_007.scale = (0.5875, 0.5875, 0.5875)
ob_branch_008.location = (2.101, 3.206, 6.95)
ob_branch_008.rotation_euler = (0.1922, 0.4691, 2.464)
ob_branch_008.scale = (0.5875, 0.5875, 0.5875)
ob_branch_009.location = (0.9587, 2.651, 6.921)
ob_branch_009.rotation_euler = (-0.0261, 0.6283, 2.382)
ob_branch_009.scale = (0.7564, 0.7564, 0.7564)
ob_branch_010.location = (1.436, 2.792, 6.927)
ob_branch_010.rotation_euler = (0.4434, -0.4693, 1.532)
ob_branch_010.scale = (0.6665, 0.6665, 0.6665)
ob_branch_011.location = (-0.4607, 2.423, 6.549)
ob_branch_011.rotation_euler = (0.5402, 0.05642, 4.567)
ob_branch_011.scale = (0.6665, 0.6665, 0.6665)
ob_branch_012.location = (0.2232, 1.296, 6.43)
ob_branch_012.rotation_euler = (0.3407, 0.5001, 3.395)
ob_branch_012.scale = (0.9483, 0.9483, 0.9483)
ob_branch_013.location = (0.3439, 2.006, 6.768)
ob_branch_013.rotation_euler = (-0.1458, 0.5882, 2.755)
ob_branch_013.scale = (1.151, 1.151, 1.151)
ob_branch_014.location = (0.3879, 0.6398, 6.169)
ob_branch_014.rotation_euler = (-0.5396, -0.0519, 3.202)
ob_branch_014.scale = (1.151, 1.151, 1.151)
ob_branch_015.location = (0.1125, 2.261, 6.852)
ob_branch_015.rotation_euler = (0.6369, 0.5108, 5.396)
ob_branch_015.scale = (0.6408, 0.6408, 0.6408)
ob_branch_016.location = (4.001, -1.348, 9.012)
ob_branch_016.rotation_euler = (0.3915, -0.2622, 1.754)
ob_branch_016.scale = (0.5907, 0.5907, 0.5907)
ob_branch_017.location = (3.473, -1.17, 9.117)
ob_branch_017.rotation_euler = (0.7352, -0.3609, 0.8535)
ob_branch_017.scale = (0.6248, 0.6248, 0.6248)
ob_branch_018.location = (3.239, -0.9443, 9.229)
ob_branch_018.rotation_euler = (0.1569, 0.1378, 1.503)
ob_branch_018.scale = (0.7455, 0.7455, 0.7455)
ob_branch_019.location = (3.007, -1.041, 9.637)
ob_branch_019.rotation_euler = (-0.2304, -0.1875, 0.5999)
ob_branch_019.scale = (0.7455, 0.7455, 0.7455)
ob_branch_020.location = (2.193, -0.6662, 8.93)
ob_branch_020.rotation_euler = (-0.7605, -0.0856, 0.7571)
ob_branch_020.scale = (1.086, 1.086, 1.086)
ob_branch_021.location = (1.75, -0.4363, 8.356)
ob_branch_021.rotation_euler = (-0.3252, 0.6008, 1.716)
ob_branch_021.scale = (1.086, 1.086, 1.086)
ob_branch_022.location = (-3.841, -1.962, 7.552)
ob_branch_022.rotation_euler = (0.5906, -0.5488, 4.109)
ob_branch_022.scale = (0.5519, 0.5519, 0.5519)
ob_branch_023.location = (-3.253, -2.247, 8.135)
ob_branch_023.rotation_euler = (0.4288, 0.00961, 4.311)
ob_branch_023.scale = (0.5717, 0.5717, 0.5717)
ob_branch_024.location = (-3.447, -2.7, 8.38)
ob_branch_024.rotation_euler = (0.4247, 0.09134, 5.153)
ob_branch_024.scale = (0.5717, 0.5717, 0.5717)
ob_branch_025.location = (-2.342, -2.434, 8.765)
ob_branch_025.rotation_euler = (0.07984, 0.1808, 5.062)
ob_branch_025.scale = (0.754, 0.754, 0.754)
ob_branch_026.location = (-1.801, -2.151, 8.86)
ob_branch_026.rotation_euler = (-0.01329, -0.4289, 4.4)
ob_branch_026.scale = (0.7879, 0.7879, 0.7879)
ob_branch_027.location = (-1.211, -2.135, 9.111)
ob_branch_027.rotation_euler = (0.1314, 0.3813, 5.518)
ob_branch_027.scale = (1.065, 1.065, 1.065)
ob_branch_028.location = (-4.529, -1.575, 11.55)
ob_branch_028.rotation_euler = (0.1002, -0.2546, 4.595)
ob_branch_028.scale = (0.4452, 0.4452, 0.4452)
ob_branch_029.location = (-3.772, -1.619, 11.39)
ob_branch_029.rotation_euler = (0.1908, 0.5308, 5.487)
ob_branch_029.scale = (0.4851, 0.4851, 0.4851)
ob_branch_030.location = (-2.957, -1.558, 11.23)
ob_branch_030.rotation_euler = (0.05544, -0.3467, 4.089)
ob_branch_030.scale = (0.5273, 0.5273, 0.5273)
ob_branch_031.location = (-2.293, -1.41, 11.98)
ob_branch_031.rotation_euler = (-0.7867, -0.2242, 4.54)
ob_branch_031.scale = (0.4646, 0.4646, 0.4646)
ob_branch_032.location = (-2.228, -1.532, 11.55)
ob_branch_032.rotation_euler = (-0.4166, 0.3119, 5.035)
ob_branch_032.scale = (0.4646, 0.4646, 0.4646)
ob_branch_033.location = (-3.363, -1.621, 11.33)
ob_branch_033.rotation_euler = (-0.294, -0.2526, 4.583)
ob_branch_033.scale = (0.5274, 0.5274, 0.5274)
ob_branch_034.location = (-1.667, -1.678, 10.66)
ob_branch_034.rotation_euler = (-0.1936, 0.7331, 5.081)
ob_branch_034.scale = (0.7191, 0.7191, 0.7191)
ob_branch_035.location = (-1.173, -1.581, 10.25)
ob_branch_035.rotation_euler = (-0.5922, -0.6066, 4.63)
ob_branch_035.scale = (0.8282, 0.8282, 0.8282)
ob_branch_036.location = (-0.7644, -1.783, 9.871)
ob_branch_036.rotation_euler = (-0.1206, 0.004752, 5.533)
ob_branch_036.scale = (0.8572, 0.8572, 0.8572)
ob_branch_037.location = (0.06444, -1.657, 9.138)
ob_branch_037.rotation_euler = (0.03754, 0.09518, 6.175)
ob_branch_037.scale = (1.082, 1.082, 1.082)
ob_branch_038.location = (0.2945, -1.012, 8.379)
ob_branch_038.rotation_euler = (-0.233, 0.497, 6.455)
ob_branch_038.scale = (1.431, 1.431, 1.431)
ob_branch_039.location = (0.6037, -0.2087, 6.907)
ob_branch_039.rotation_euler = (-0.666, 0.2788, 8.562)
ob_branch_039.scale = (1.624, 1.624, 1.624)
ob_branch_040.location = (0.4135, -0.6767, 8.227)
ob_branch_040.rotation_euler = (-0.7788, 0.3077, 6.06)
ob_branch_040.scale = (0.8859, 0.8859, 0.8859)
ob_branch_041.location = (0.2302, -0.1411, 6.176)
ob_branch_041.rotation_euler = (-1.313, 0.4104, 7.945)
ob_branch_041.scale = (1.031, 1.031, 1.031)
ob_branch_042.location = (0.2004, -1.123, 8.513)
ob_branch_042.rotation_euler = (0.2848, -0.08309, 5.941)
ob_branch_042.scale = (1.211, 1.211, 1.211)
ob_tree.location = (0.0, 0.0, 0.0)
_m = ob_tree.modifiers.new('Skin', 'SKIN')
_m.use_smooth_shade = True
ob_grass_blade.location = (0.1811, -0.07766, 0.0)
ob_grass_blade.rotation_euler = (2.092, -0.4205, -3.208)
ob_grass_blade.scale = (0.3389, 0.3389, 0.3389)
ob_grass_blade_001.location = (0.1053, -0.1965, 0.00171)
ob_grass_blade_001.rotation_euler = (1.838, -0.2902, -0.6346)
ob_grass_blade_001.scale = (0.4393, 0.4393, 0.4393)
ob_grass_blade_002.location = (0.1344, -0.1014, -0.01425)
ob_grass_blade_002.rotation_euler = (2.092, -0.4205, -1.55)
ob_grass_blade_002.scale = (0.3389, 0.3389, 0.3389)
ob_grass_blade_003.location = (0.2595, -0.1665, -0.01254)
ob_grass_blade_003.rotation_euler = (1.838, -0.2902, 1.023)
ob_grass_blade_003.scale = (0.4393, 0.4393, 0.4393)
ob_grass_blade_004.location = (0.09846, -0.05748, 0.01488)
ob_grass_blade_004.rotation_euler = (1.905, -0.4118, -5.463)
ob_grass_blade_004.scale = (0.3562, 0.3269, 0.3375)
ob_grass_blade_005.location = (-0.08178, 0.08877, -0.008817)
ob_grass_blade_005.rotation_euler = (1.669, -0.09254, -2.725)
ob_grass_blade_005.scale = (0.4196, 0.4717, 0.4775)
ob_grass_blade_006.location = (0.1058, -0.005667, 0.0006303)
ob_grass_blade_006.rotation_euler = (2.269, -0.1122, -3.589)
ob_grass_blade_006.scale = (0.3372, 0.3145, 0.3349)
ob_grass_blade_007.location = (-0.01929, -0.07073, 0.002341)
ob_grass_blade_007.rotation_euler = (1.82, -0.007908, -1.343)
ob_grass_blade_007.scale = (0.4634, 0.4431, 0.4009)
ob_plane_097.location = (-0.1035, -0.4027, 0.7939)
ob_plane_097.rotation_euler = (-0.9795, 0.002766, -0.1687)
_m = ob_plane_097.modifiers.new('Mirror', 'MIRROR')
_m.use_axis = (True, False, True)
_m.use_clip = True
ob_plane_098.location = (0.0, 0.0, 0.0)
ob_plane_099.location = (0.0, 0.0, 0.0)
ob_plane_099.rotation_euler = (0.0, -0.0, -1.691)
ob_plane_100.location = (0.0, 0.0, 0.0)
ob_plane_100.rotation_euler = (0.0, -0.0, -3.009)
ob_plane_101.location = (0.0, 0.0, 0.0)
ob_plane_101.rotation_euler = (0.0, -0.0, -4.7)
ob_plane_102.location = (0.0, 0.0, 0.0)
ob_plane_103.location = (-0.1527, 0.08242, 1.199)
ob_plane_103.rotation_euler = (-1.338, 0.1062, 3.666)
ob_plane_103.scale = (1.425, 1.425, 1.425)
_m = ob_plane_103.modifiers.new('Mirror', 'MIRROR')
_m.use_axis = (True, False, True)
_m.use_clip = True
ob_plane_104.location = (-0.003526, -0.01075, -0.0658)
ob_plane_104.rotation_euler = (-0.3377, 0.1613, 3.827)
ob_plane_104.scale = (1.425, 1.425, 1.425)
ob_plane_105.location = (0.03249, 0.2225, 0.7379)
ob_plane_105.rotation_euler = (-1.154, 0.05145, 2.491)
ob_plane_105.scale = (0.9055, 0.9055, 0.9055)
_m = ob_plane_105.modifiers.new('Mirror', 'MIRROR')
_m.use_axis = (True, False, True)
_m.use_clip = True
ob_plane_106.location = (-0.1102, 0.02393, -0.03585)
ob_plane_106.rotation_euler = (-0.1643, 0.07726, 2.658)
ob_plane_106.scale = (0.9055, 0.9055, 0.9055)
ob_plane_107.location = (0.0, 0.0, 0.0)
ob_plane_107.rotation_euler = (0.0, -0.0, -0.6162)
ob_plane_107.scale = (1.317, 1.317, 1.317)
ob_plane_108.location = (0.0, 0.0, 0.0)
ob_plane_108.rotation_euler = (0.0, -0.0, -2.307)
ob_plane_108.scale = (1.317, 1.317, 1.317)
ob_plane_109.location = (0.0, 0.0, 0.0)
ob_plane_109.rotation_euler = (0.0, -0.0, -3.625)
ob_plane_109.scale = (1.317, 1.317, 1.317)
ob_plane_110.location = (0.0, 0.0, 0.0)
ob_plane_110.rotation_euler = (0.0, -0.0, -5.316)
ob_plane_110.scale = (1.317, 1.317, 1.317)

# ---- collection membership
col_tree.objects.link(ob_branch)
col_tree.objects.link(ob_branch_001)
col_tree.objects.link(ob_branch_002)
col_tree.objects.link(ob_branch_003)
col_tree.objects.link(ob_branch_004)
col_tree.objects.link(ob_branch_005)
col_tree.objects.link(ob_branch_006)
col_tree.objects.link(ob_branch_007)
col_tree.objects.link(ob_branch_008)
col_tree.objects.link(ob_branch_009)
col_tree.objects.link(ob_branch_010)
col_tree.objects.link(ob_branch_011)
col_tree.objects.link(ob_branch_012)
col_tree.objects.link(ob_branch_013)
col_tree.objects.link(ob_branch_014)
col_tree.objects.link(ob_branch_015)
col_tree.objects.link(ob_branch_016)
col_tree.objects.link(ob_branch_017)
col_tree.objects.link(ob_branch_018)
col_tree.objects.link(ob_branch_019)
col_tree.objects.link(ob_branch_020)
col_tree.objects.link(ob_branch_021)
col_tree.objects.link(ob_branch_022)
col_tree.objects.link(ob_branch_023)
col_tree.objects.link(ob_branch_024)
col_tree.objects.link(ob_branch_025)
col_tree.objects.link(ob_branch_026)
col_tree.objects.link(ob_branch_027)
col_tree.objects.link(ob_branch_028)
col_tree.objects.link(ob_branch_029)
col_tree.objects.link(ob_branch_030)
col_tree.objects.link(ob_branch_031)
col_tree.objects.link(ob_branch_032)
col_tree.objects.link(ob_branch_033)
col_tree.objects.link(ob_branch_034)
col_tree.objects.link(ob_branch_035)
col_tree.objects.link(ob_branch_036)
col_tree.objects.link(ob_branch_037)
col_tree.objects.link(ob_branch_038)
col_tree.objects.link(ob_branch_039)
col_tree.objects.link(ob_branch_040)
col_tree.objects.link(ob_branch_041)
col_tree.objects.link(ob_branch_042)
col_tree.objects.link(ob_tree)
col_grass.objects.link(ob_grass_blade)
col_grass.objects.link(ob_grass_blade_001)
col_grass.objects.link(ob_grass_blade_002)
col_grass.objects.link(ob_grass_blade_003)
col_grass.objects.link(ob_grass_blade_004)
col_grass.objects.link(ob_grass_blade_005)
col_grass.objects.link(ob_grass_blade_006)
col_grass.objects.link(ob_grass_blade_007)
col_flower.objects.link(ob_plane_097)
col_flower.objects.link(ob_plane_098)
col_flower.objects.link(ob_plane_099)
col_flower.objects.link(ob_plane_100)
col_flower.objects.link(ob_plane_101)
col_flower.objects.link(ob_plane_102)
col_flower.objects.link(ob_plane_103)
col_flower.objects.link(ob_plane_104)
col_flower.objects.link(ob_plane_105)
col_flower.objects.link(ob_plane_106)
col_flower.objects.link(ob_plane_107)
col_flower.objects.link(ob_plane_108)
col_flower.objects.link(ob_plane_109)
col_flower.objects.link(ob_plane_110)
def _layer_coll(name, lc=None):
    lc = lc or bpy.context.view_layer.layer_collection
    for c in lc.children:
        if c.name == name: return c
        r = _layer_coll(name, c)
        if r: return r
_layer_coll('grass').exclude = True
_layer_coll('flower').exclude = True

# ---- scene / render settings (as saved in the file)
scene.frame_start = 1; scene.frame_end = 250; scene.frame_set(1)
scene.render.engine = 'BLENDER_EEVEE_NEXT'
bpy.context.view_layer.update()

# ---- added for rendering (the .blend has no active camera and no usable light): camera, sun
cam_auto = bpy.data.cameras.new('AutoCamera')
cam_auto.lens = 50.0
cam_auto.sensor_width = 36.0
cam_auto.clip_end = 1000.0
ob_auto_camera = bpy.data.objects.new('AutoCamera', cam_auto)
scene.collection.objects.link(ob_auto_camera)
ob_auto_camera.location = (22.9546, -28.0592, 24.8063)
ob_auto_camera.rotation_euler = (1.09748, -7.21219e-08, 0.694738)
scene.camera = ob_auto_camera
light_auto_sun = bpy.data.lights.new('AutoSun', 'SUN')
light_auto_sun.energy = 3.0
light_auto_sun.angle = 0.0523599
ob_auto_sun = bpy.data.objects.new('AutoSun', light_auto_sun)
scene.collection.objects.link(ob_auto_sun)
ob_auto_sun.rotation_euler = (0.872665, 0.174533, 0.523599)
bpy.context.view_layer.update()
